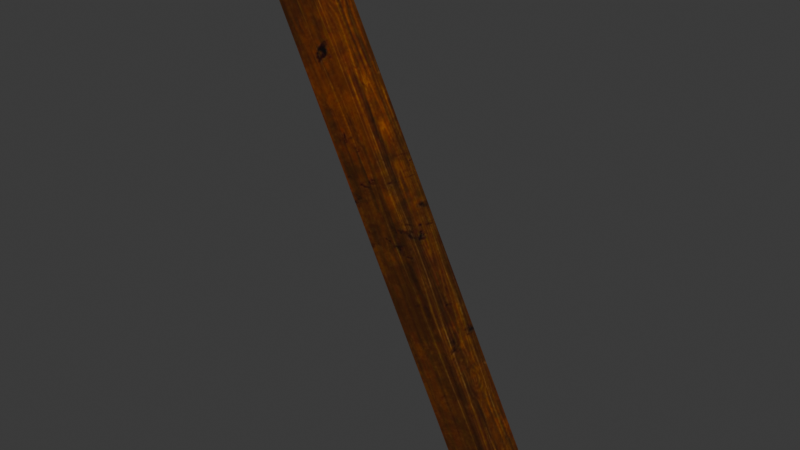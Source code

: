 # Source: DA_T2_Beam_Thin_Large_Steep.blend  (saved by Blender 5.0.118; exported with 4.5.12 LTS)
import bpy
from mathutils import Matrix  # noqa: F401  (used for matrix-valued properties, if any)

bpy.ops.wm.read_factory_settings(use_empty=True)
scene = bpy.context.scene
scene.name = 'Scene'

# ---- collections
col_collection = bpy.data.collections.new('Collection'); scene.collection.children.link(col_collection)

# ---- images (referenced by path relative to the original .blend; pixels are not part of the script)
import os
ASSET_DIR = os.environ.get("B2B_ASSET_DIR", "")  # directory of the original .blend (textures are referenced by path, not embedded)
HERE = os.path.dirname(os.path.abspath(__file__))  # packed textures are extracted next to this script under _unpacked/

def load_image(name, relpath, width, height, colorspace="sRGB"):
    """Load a texture the original file referenced (path relative to the .blend, or extracted next to this script)."""
    p = next((c for c in (os.path.join(HERE, relpath), os.path.join(ASSET_DIR, relpath)) if relpath and os.path.exists(c)), "")
    if p:
        img = bpy.data.images.load(p, check_existing=True)
        img.name = name
    else:  # same state as the original file: an image datablock whose file is absent (Cycles renders it pink)
        img = bpy.data.images.new(name, width, height)
        img.source = "FILE"
        img.filepath = "//" + (relpath or name)
    img.colorspace_settings.name = colorspace
    return img
img_t_tier2_trim_bcc_array_0_jpg = load_image('T_Tier2_Trim_BCC_Array_0.jpg', '_unpacked/T_Tier2_Trim_BCC_Array_0.79e23fd3.jpg', 1024, 1024, 'sRGB')

# ---- materials (node trees are filled in below, after node groups)
mat_mi_modular_set_tier2_trim9990 = bpy.data.materials.new('MI_Modular_Set_Tier2_Trim9990')

# ---- material node trees
mat_mi_modular_set_tier2_trim9990.use_nodes = True; mat_mi_modular_set_tier2_trim9990.node_tree.nodes.clear()
_N = mat_mi_modular_set_tier2_trim9990.node_tree.nodes; _L = mat_mi_modular_set_tier2_trim9990.node_tree.links
n0 = _N.new('ShaderNodeOutputMaterial'); n0.name = 'Material Output'; n0.location = (400, 0)
n1 = _N.new('ShaderNodeBsdfPrincipled'); n1.name = 'Principled BSDF'; n1.location = (100, 0)
n2 = _N.new('ShaderNodeTexImage'); n2.name = 'Image Texture'; n2.location = (-600, 400)
n2.image = img_t_tier2_trim_bcc_array_0_jpg
_L.new(n1.outputs[0], n0.inputs[0])
_L.new(n2.outputs[0], n1.inputs[0])
n0.is_active_output = True

# ---- world
world_world = bpy.data.worlds.new('World'); scene.world = world_world
world_world.use_nodes = True; world_world.node_tree.nodes.clear()
_N = world_world.node_tree.nodes; _L = world_world.node_tree.links
n0 = _N.new('ShaderNodeOutputWorld'); n0.name = 'World Output'; n0.location = (200, 100)
n1 = _N.new('ShaderNodeBackground'); n1.name = 'Background'; n1.location = (-200, 100)
n1.inputs[0].default_value = (0.05088, 0.05088, 0.05088, 1.0)
_L.new(n1.outputs[0], n0.inputs[0])
n0.is_active_output = True
world_world.color = (0.05088, 0.05088, 0.05088)
world_world.sun_shadow_jitter_overblur = 0.0

# ---- meshes
me_da_t2_beam_thin_large_steep = bpy.data.meshes.new('DA_T2_Beam_Thin_Large_Steep')
me_da_t2_beam_thin_large_steep.from_pydata([(0.8621, -0.1253, -1.444), (-0.8621, -0.1247, 1.444), (0.6385, -0.1253, -1.556), (-0.6385, -0.1247, 1.556), (-0.6385, -0.1247, 1.556), (-0.6385, 0.1253, 1.556), (-0.8621, -0.1247, 1.444), (-0.8621, 0.1253, 1.444), (0.8621, 0.1247, -1.444), (-0.8621, 0.1253, 1.444), (-0.6385, 0.1253, 1.556), (0.6385, 0.1247, -1.556), (0.8621, -0.1253, -1.444), (0.6385, -0.1253, -1.556), (0.6385, 0.1247, -1.556), (0.8621, 0.1247, -1.444), (0.8621, 0.1247, -1.444), (-0.6385, 0.1253, 1.556), (0.8621, -0.1253, -1.444), (-0.6385, -0.1247, 1.556), (-0.8621, -0.1247, 1.444), (0.6385, 0.1247, -1.556), (0.6385, -0.1253, -1.556), (-0.8621, 0.1253, 1.444)], [], [(0, 1, 2), (1, 0, 3), (4, 5, 6), (6, 5, 7), (8, 9, 10), (9, 8, 11), (12, 13, 14), (12, 14, 15), (16, 17, 18), (19, 18, 17), (20, 21, 22), (21, 20, 23)])
me_da_t2_beam_thin_large_steep.polygons.foreach_set('use_smooth', [True] * 12)
_uv = me_da_t2_beam_thin_large_steep.uv_layers.new(name='UV0')
_uv.uv.foreach_set('vector', [0.9302, 0.2041, 0.8682, 0.9924, 0.8682, 0.2041, 0.8682, 0.9924, 0.9302, 0.2041, 0.9302, 0.9924, 0.1013, 0.8678, 0.1013, 0.9438, 0.03326, 0.8678, 0.03326, 0.8678, 0.1013, 0.9438, 0.03326, 0.9438, 0.7441, 0.2041, 0.8062, 0.9924, 0.7441, 0.9924, 0.8062, 0.9924, 0.7441, 0.2041, 0.8062, 0.2041, 0.1785, 0.9438, 0.1105, 0.9438, 0.1105, 0.8678, 0.1785, 0.9438, 0.1105, 0.8678, 0.1785, 0.8678, 0.9922, 0.2041, 0.9922, 0.9924, 0.9302, 0.2041, 0.9302, 0.9924, 0.9302, 0.2041, 0.9922, 0.9924, 0.8682, 0.9924, 0.8062, 0.2041, 0.8682, 0.2041, 0.8062, 0.2041, 0.8682, 0.9924, 0.8062, 0.9924])
me_da_t2_beam_thin_large_steep.materials.append(mat_mi_modular_set_tier2_trim9990)
me_da_t2_beam_thin_large_steep.update()
me_da_t2_beam_thin_large_steep.normals_split_custom_set([tuple(v) for v in zip(*[iter([0.003929, -1.0, 0.003928, 0.003928, -1.0, 0.003929, 0.003929, -1.0, 0.003928, 0.003928, -1.0, 0.003929, 0.003929, -1.0, 0.003928, 0.003929, -1.0, 0.003928, -0.4425, -0.00391, 0.8968, -0.4425, -0.00391, 0.8968, -0.4425, -0.00391, 0.8968, -0.4425, -0.00391, 0.8968, -0.4425, -0.00391, 0.8968, -0.4425, -0.00391, 0.8968, 0.003933, 1.0, 0.003932, 0.003934, 1.0, 0.003932, 0.003966, 1.0, 0.003967, 0.003934, 1.0, 0.003932, 0.003933, 1.0, 0.003932, 0.003933, 1.0, 0.003932, 0.4519, -0.003939, -0.892, 0.4519, -0.00391, -0.8921, 0.4519, -0.003939, -0.892, 0.4519, -0.003939, -0.892, 0.4519, -0.003939, -0.892, 0.4519, -0.00394, -0.892, 0.8936, -0.003886, 0.4488, 0.8936, -0.003886, 0.4488, 0.8936, -0.003886, 0.4488, 0.8936, -0.003886, 0.4488, 0.8936, -0.003886, 0.4488, 0.8936, -0.003886, 0.4488, -0.8952, -0.00394, -0.4456, -0.8952, -0.00394, -0.4456, -0.8952, -0.00394, -0.4456, -0.8952, -0.00394, -0.4456, -0.8952, -0.00394, -0.4456, -0.8952, -0.00394, -0.4456])] * 3)])

# ---- objects
ob_da_t2_beam_thin_large_steep = bpy.data.objects.new('DA_T2_Beam_Thin_Large_Steep', me_da_t2_beam_thin_large_steep)

# ---- transforms, parenting, visibility, modifiers, constraints
ob_da_t2_beam_thin_large_steep.location = (0.0, 0.0, 0.0)

# ---- collection membership
col_collection.objects.link(ob_da_t2_beam_thin_large_steep)

# ---- scene / render settings (as saved in the file)
scene.frame_start = 1; scene.frame_end = 250; scene.frame_set(1)
scene.render.engine = 'BLENDER_EEVEE_NEXT'
scene.render.bake_bias = 0.0
scene.render.bake_samples = 0
scene.cycles.sampling_pattern = 'TABULATED_SOBOL'
scene.eevee.use_volume_custom_range = False
bpy.context.view_layer.update()

# ---- added for rendering (the .blend has no active camera and no usable light): camera, sun
cam_auto = bpy.data.cameras.new('AutoCamera')
cam_auto.lens = 50.0
cam_auto.sensor_width = 36.0
cam_auto.clip_end = 1000.0
ob_auto_camera = bpy.data.objects.new('AutoCamera', cam_auto)
scene.collection.objects.link(ob_auto_camera)
ob_auto_camera.location = (3.29942, -3.95931, 2.63954)
ob_auto_camera.rotation_euler = (1.09748, -7.21219e-08, 0.694738)
scene.camera = ob_auto_camera
light_auto_sun = bpy.data.lights.new('AutoSun', 'SUN')
light_auto_sun.energy = 3.0
light_auto_sun.angle = 0.0523599
ob_auto_sun = bpy.data.objects.new('AutoSun', light_auto_sun)
scene.collection.objects.link(ob_auto_sun)
ob_auto_sun.rotation_euler = (0.872665, 0.174533, 0.523599)
bpy.context.view_layer.update()
